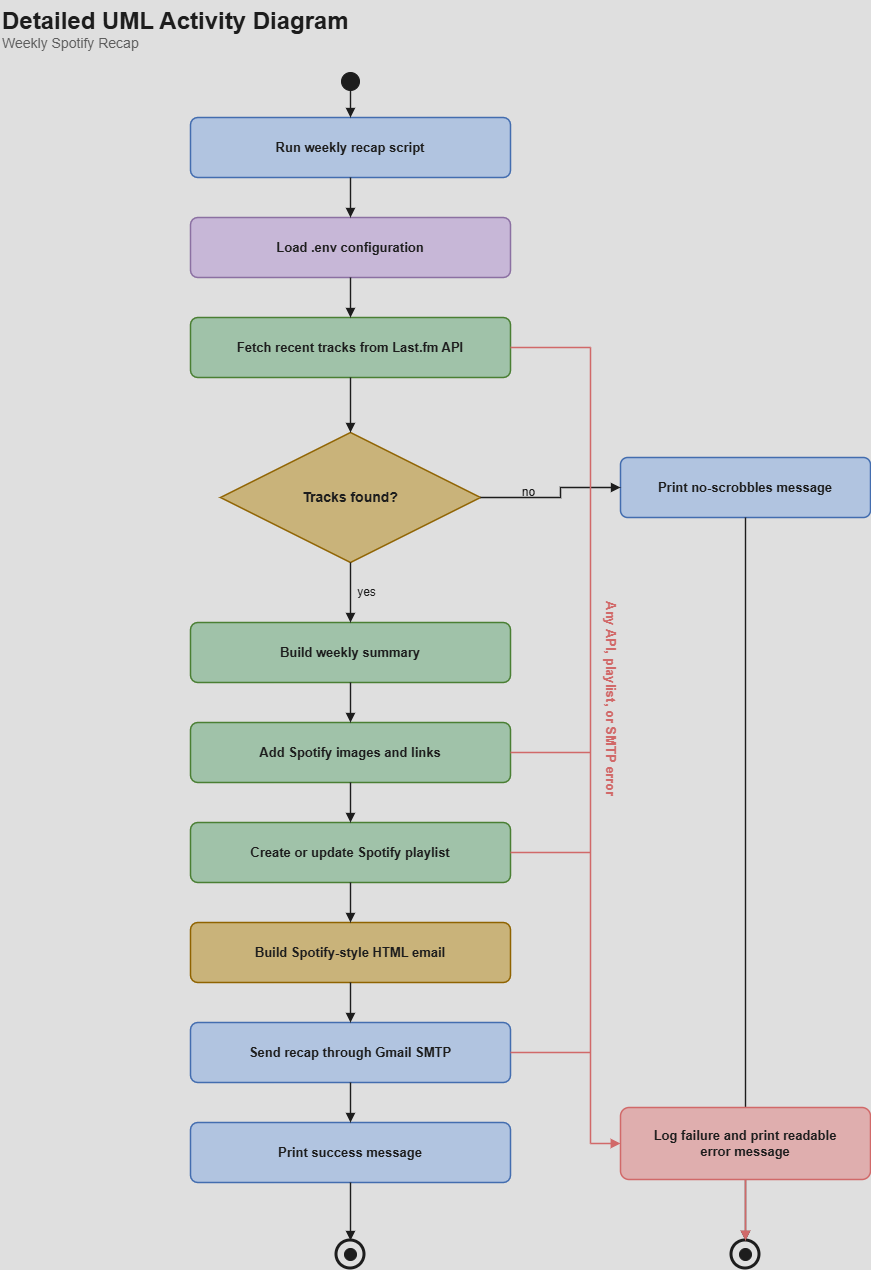

The diagram above was exported from draw.io. Its source (the exported page's mxGraphModel, read from the mxfile embedded in the PNG):
<mxGraphModel dx="1548" dy="926" grid="0" gridSize="10" guides="1" tooltips="1" connect="1" arrows="1" fold="1" page="1" pageScale="1" pageWidth="1100" pageHeight="2200" background="#111111" math="0" shadow="0">
  <root>
    <mxCell id="0" />
    <mxCell id="1" parent="0" />
    <mxCell id="title" parent="1" style="text;html=1;strokeColor=none;fillColor=none;fontColor=#F2F2F2;fontStyle=1;fontSize=24;align=left;" value="Detailed UML Activity Diagram" vertex="1">
      <mxGeometry height="30" width="430" x="70" y="28" as="geometry" />
    </mxCell>
    <mxCell id="subtitle" parent="1" style="text;html=1;strokeColor=none;fillColor=none;fontColor=#A8A8A8;fontSize=14;align=left;" value="Weekly Spotify Recap" vertex="1">
      <mxGeometry height="20" width="220" x="70" y="56" as="geometry" />
    </mxCell>
    <mxCell id="start" parent="1" style="ellipse;html=1;fillColor=#F2F2F2;strokeColor=#F2F2F2;" value="" vertex="1">
      <mxGeometry height="18" width="18" x="411" y="100" as="geometry" />
    </mxCell>
    <mxCell id="run" parent="1" style="rounded=1;whiteSpace=wrap;html=1;arcSize=12;fillColor=#1E3555;strokeColor=#6D9EEB;strokeWidth=1.5;fontColor=#F2F2F2;fontStyle=1;fontSize=13;" value="Run weekly recap script" vertex="1">
      <mxGeometry height="60" width="320" x="260" y="145" as="geometry" />
    </mxCell>
    <mxCell id="env" parent="1" style="rounded=1;whiteSpace=wrap;html=1;arcSize=12;fillColor=#453257;strokeColor=#9B7BB5;strokeWidth=1.5;fontColor=#F2F2F2;fontStyle=1;fontSize=13;" value="Load .env configuration" vertex="1">
      <mxGeometry height="60" width="320" x="260" y="245" as="geometry" />
    </mxCell>
    <mxCell id="fetch" parent="1" style="rounded=1;whiteSpace=wrap;html=1;arcSize=12;fillColor=#1F472A;strokeColor=#6AA84F;strokeWidth=1.5;fontColor=#F2F2F2;fontStyle=1;fontSize=13;" value="Fetch recent tracks from Last.fm API" vertex="1">
      <mxGeometry height="60" width="320" x="260" y="345" as="geometry" />
    </mxCell>
    <mxCell id="decision" parent="1" style="rhombus;whiteSpace=wrap;html=1;fillColor=#5C4300;strokeColor=#D6A300;strokeWidth=1.5;fontColor=#F2F2F2;fontStyle=1;fontSize=14;" value="Tracks found?" vertex="1">
      <mxGeometry height="130" width="260" x="290" y="460" as="geometry" />
    </mxCell>
    <mxCell id="summary" parent="1" style="rounded=1;whiteSpace=wrap;html=1;arcSize=12;fillColor=#1F472A;strokeColor=#6AA84F;strokeWidth=1.5;fontColor=#F2F2F2;fontStyle=1;fontSize=13;" value="Build weekly summary" vertex="1">
      <mxGeometry height="60" width="320" x="260" y="650" as="geometry" />
    </mxCell>
    <mxCell id="spotify" parent="1" style="rounded=1;whiteSpace=wrap;html=1;arcSize=12;fillColor=#1F472A;strokeColor=#6AA84F;strokeWidth=1.5;fontColor=#F2F2F2;fontStyle=1;fontSize=13;" value="Add Spotify images and links" vertex="1">
      <mxGeometry height="60" width="320" x="260" y="750" as="geometry" />
    </mxCell>
    <mxCell id="playlist" parent="1" style="rounded=1;whiteSpace=wrap;html=1;arcSize=12;fillColor=#1F472A;strokeColor=#6AA84F;strokeWidth=1.5;fontColor=#F2F2F2;fontStyle=1;fontSize=13;" value="Create or update Spotify playlist" vertex="1">
      <mxGeometry height="60" width="320" x="260" y="850" as="geometry" />
    </mxCell>
    <mxCell id="emailbuild" parent="1" style="rounded=1;whiteSpace=wrap;html=1;arcSize=12;fillColor=#5C4300;strokeColor=#D6A300;strokeWidth=1.5;fontColor=#F2F2F2;fontStyle=1;fontSize=13;" value="Build Spotify-style HTML email" vertex="1">
      <mxGeometry height="60" width="320" x="260" y="950" as="geometry" />
    </mxCell>
    <mxCell id="send" parent="1" style="rounded=1;whiteSpace=wrap;html=1;arcSize=12;fillColor=#1E3555;strokeColor=#6D9EEB;strokeWidth=1.5;fontColor=#F2F2F2;fontStyle=1;fontSize=13;" value="Send recap through Gmail SMTP" vertex="1">
      <mxGeometry height="60" width="320" x="260" y="1050" as="geometry" />
    </mxCell>
    <mxCell id="success" parent="1" style="rounded=1;whiteSpace=wrap;html=1;arcSize=12;fillColor=#1E3555;strokeColor=#6D9EEB;strokeWidth=1.5;fontColor=#F2F2F2;fontStyle=1;fontSize=13;" value="Print success message" vertex="1">
      <mxGeometry height="60" width="320" x="260" y="1150" as="geometry" />
    </mxCell>
    <mxCell id="noscrobble" parent="1" style="rounded=1;whiteSpace=wrap;html=1;arcSize=12;fillColor=#1E3555;strokeColor=#6D9EEB;strokeWidth=1.5;fontColor=#F2F2F2;fontStyle=1;fontSize=13;" value="Print no-scrobbles message" vertex="1">
      <mxGeometry height="60" width="250" x="690" y="485" as="geometry" />
    </mxCell>
    <mxCell id="errorNote" parent="1" style="text;html=1;strokeColor=none;fillColor=none;fontColor=#E06666;fontStyle=1;fontSize=13;align=left;rotation=90;" value="Any API, playlist, or SMTP error" vertex="1">
      <mxGeometry height="22" width="250" x="559" y="741" as="geometry" />
    </mxCell>
    <mxCell id="endMainOuter" parent="1" style="ellipse;html=1;fillColor=none;strokeColor=#F2F2F2;strokeWidth=3;" value="" vertex="1">
      <mxGeometry height="28" width="28" x="406" y="1268" as="geometry" />
    </mxCell>
    <mxCell id="endMainInner" parent="1" style="ellipse;html=1;fillColor=#F2F2F2;strokeColor=#F2F2F2;" value="" vertex="1">
      <mxGeometry height="12" width="12" x="414" y="1276" as="geometry" />
    </mxCell>
    <mxCell id="endRightOuter" parent="1" style="ellipse;html=1;fillColor=none;strokeColor=#F2F2F2;strokeWidth=3;" value="" vertex="1">
      <mxGeometry height="28" width="28" x="801" y="1268" as="geometry" />
    </mxCell>
    <mxCell id="endRightInner" parent="1" style="ellipse;html=1;fillColor=#F2F2F2;strokeColor=#F2F2F2;" value="" vertex="1">
      <mxGeometry height="12" width="12" x="809" y="1276" as="geometry" />
    </mxCell>
    <mxCell id="e1" edge="1" parent="1" source="start" style="edgeStyle=orthogonalEdgeStyle;rounded=0;html=1;strokeColor=#F2F2F2;strokeWidth=1.4;labelBackgroundColor=none;endArrow=block;endFill=1;" target="run" value="">
      <mxGeometry relative="1" as="geometry">
        <Array as="points">
          <mxPoint x="420" y="124" />
          <mxPoint x="420" y="124" />
        </Array>
      </mxGeometry>
    </mxCell>
    <mxCell id="e2" edge="1" parent="1" source="run" style="edgeStyle=orthogonalEdgeStyle;rounded=0;html=1;strokeColor=#F2F2F2;strokeWidth=1.4;labelBackgroundColor=none;endArrow=block;endFill=1;" target="env" value="">
      <mxGeometry relative="1" as="geometry" />
    </mxCell>
    <mxCell id="e3" edge="1" parent="1" source="env" style="edgeStyle=orthogonalEdgeStyle;rounded=0;html=1;strokeColor=#F2F2F2;strokeWidth=1.4;labelBackgroundColor=none;endArrow=block;endFill=1;" target="fetch" value="">
      <mxGeometry relative="1" as="geometry" />
    </mxCell>
    <mxCell id="e4" edge="1" parent="1" source="fetch" style="edgeStyle=orthogonalEdgeStyle;rounded=0;html=1;strokeColor=#F2F2F2;strokeWidth=1.4;labelBackgroundColor=none;endArrow=block;endFill=1;" target="decision" value="">
      <mxGeometry relative="1" as="geometry" />
    </mxCell>
    <mxCell id="e5" edge="1" parent="1" source="decision" style="edgeStyle=orthogonalEdgeStyle;rounded=0;html=1;strokeColor=#F2F2F2;strokeWidth=1.4;fontColor=#F2F2F2;fontSize=12;labelBackgroundColor=none;endArrow=block;endFill=1;" target="summary" value="yes">
      <mxGeometry relative="1" y="16" as="geometry">
        <mxPoint as="offset" />
      </mxGeometry>
    </mxCell>
    <mxCell id="e6" edge="1" parent="1" source="summary" style="edgeStyle=orthogonalEdgeStyle;rounded=0;html=1;strokeColor=#F2F2F2;strokeWidth=1.4;labelBackgroundColor=none;endArrow=block;endFill=1;" target="spotify" value="">
      <mxGeometry relative="1" as="geometry" />
    </mxCell>
    <mxCell id="e7" edge="1" parent="1" source="spotify" style="edgeStyle=orthogonalEdgeStyle;rounded=0;html=1;strokeColor=#F2F2F2;strokeWidth=1.4;labelBackgroundColor=none;endArrow=block;endFill=1;" target="playlist" value="">
      <mxGeometry relative="1" as="geometry" />
    </mxCell>
    <mxCell id="e8" edge="1" parent="1" source="playlist" style="edgeStyle=orthogonalEdgeStyle;rounded=0;html=1;strokeColor=#F2F2F2;strokeWidth=1.4;labelBackgroundColor=none;endArrow=block;endFill=1;" target="emailbuild" value="">
      <mxGeometry relative="1" as="geometry" />
    </mxCell>
    <mxCell id="e9" edge="1" parent="1" source="emailbuild" style="edgeStyle=orthogonalEdgeStyle;rounded=0;html=1;strokeColor=#F2F2F2;strokeWidth=1.4;labelBackgroundColor=none;endArrow=block;endFill=1;" target="send" value="">
      <mxGeometry relative="1" as="geometry" />
    </mxCell>
    <mxCell id="e10" edge="1" parent="1" source="send" style="edgeStyle=orthogonalEdgeStyle;rounded=0;html=1;strokeColor=#F2F2F2;strokeWidth=1.4;labelBackgroundColor=none;endArrow=block;endFill=1;" target="success" value="">
      <mxGeometry relative="1" as="geometry" />
    </mxCell>
    <mxCell id="e11" edge="1" parent="1" source="success" style="edgeStyle=orthogonalEdgeStyle;rounded=0;html=1;strokeColor=#F2F2F2;strokeWidth=1.4;labelBackgroundColor=none;endArrow=block;endFill=1;" target="endMainOuter" value="">
      <mxGeometry relative="1" as="geometry">
        <Array as="points">
          <mxPoint x="420" y="1252" />
          <mxPoint x="420" y="1252" />
        </Array>
      </mxGeometry>
    </mxCell>
    <mxCell id="e12" edge="1" parent="1" source="decision" style="edgeStyle=orthogonalEdgeStyle;rounded=0;html=1;strokeColor=#F2F2F2;strokeWidth=1.4;fontColor=#F2F2F2;fontSize=12;labelBackgroundColor=none;endArrow=block;endFill=1;" target="noscrobble" value="no">
      <mxGeometry relative="1" x="-0.3467" y="5" as="geometry">
        <mxPoint as="offset" />
        <Array as="points">
          <mxPoint x="630" y="525" />
        </Array>
      </mxGeometry>
    </mxCell>
    <mxCell id="e13" edge="1" parent="1" source="noscrobble" style="edgeStyle=orthogonalEdgeStyle;rounded=0;html=1;strokeColor=#F2F2F2;strokeWidth=1.4;labelBackgroundColor=none;endArrow=block;endFill=1;" target="endRightOuter" value="">
      <mxGeometry relative="1" as="geometry">
        <Array as="points">
          <mxPoint x="815" y="585" />
          <mxPoint x="815" y="1268" />
        </Array>
      </mxGeometry>
    </mxCell>
    <mxCell id="e14" edge="1" parent="1" source="fetch" style="edgeStyle=orthogonalEdgeStyle;rounded=0;html=1;strokeColor=#E06666;strokeWidth=1.5;labelBackgroundColor=none;endArrow=none;" value="">
      <mxGeometry relative="1" as="geometry">
        <mxPoint x="660" y="375" as="targetPoint" />
      </mxGeometry>
    </mxCell>
    <mxCell id="e15" edge="1" parent="1" source="spotify" style="edgeStyle=orthogonalEdgeStyle;rounded=0;html=1;strokeColor=#E06666;strokeWidth=1.5;labelBackgroundColor=none;endArrow=none;" value="">
      <mxGeometry relative="1" as="geometry">
        <mxPoint x="660" y="780" as="targetPoint" />
      </mxGeometry>
    </mxCell>
    <mxCell id="e16" edge="1" parent="1" source="playlist" style="edgeStyle=orthogonalEdgeStyle;rounded=0;html=1;strokeColor=#E06666;strokeWidth=1.5;labelBackgroundColor=none;endArrow=none;" value="">
      <mxGeometry relative="1" as="geometry">
        <mxPoint x="660" y="880" as="targetPoint" />
      </mxGeometry>
    </mxCell>
    <mxCell id="e17" edge="1" parent="1" source="send" style="edgeStyle=orthogonalEdgeStyle;rounded=0;html=1;strokeColor=#E06666;strokeWidth=1.5;labelBackgroundColor=none;endArrow=none;" value="">
      <mxGeometry relative="1" as="geometry">
        <mxPoint x="660" y="1080" as="targetPoint" />
      </mxGeometry>
    </mxCell>
    <mxCell id="e18" edge="1" parent="1" style="edgeStyle=orthogonalEdgeStyle;rounded=0;html=1;strokeColor=#E06666;strokeWidth=1.5;labelBackgroundColor=none;endArrow=none;" value="">
      <mxGeometry relative="1" as="geometry">
        <mxPoint x="660" y="375" as="sourcePoint" />
        <mxPoint x="660" y="1171" as="targetPoint" />
      </mxGeometry>
    </mxCell>
    <mxCell id="e19" edge="1" parent="1" style="edgeStyle=orthogonalEdgeStyle;rounded=0;html=1;strokeColor=#E06666;strokeWidth=1.5;labelBackgroundColor=none;endArrow=block;endFill=1;" target="failure" value="">
      <mxGeometry relative="1" as="geometry">
        <mxPoint x="660" y="1171" as="sourcePoint" />
      </mxGeometry>
    </mxCell>
    <mxCell id="e20" edge="1" parent="1" source="failure" style="edgeStyle=orthogonalEdgeStyle;rounded=0;html=1;strokeColor=#E06666;strokeWidth=1.5;labelBackgroundColor=none;endArrow=block;endFill=1;" target="endRightOuter" value="">
      <mxGeometry relative="1" as="geometry" />
    </mxCell>
    <mxCell id="failure" parent="1" style="rounded=1;whiteSpace=wrap;html=1;arcSize=12;fillColor=#6A3131;strokeColor=#E06666;strokeWidth=1.5;fontColor=#F2F2F2;fontStyle=1;fontSize=13;" value="Log failure and print readable&lt;br&gt;error message" vertex="1">
      <mxGeometry height="72" width="250" x="690" y="1135" as="geometry" />
    </mxCell>
  </root>
</mxGraphModel>